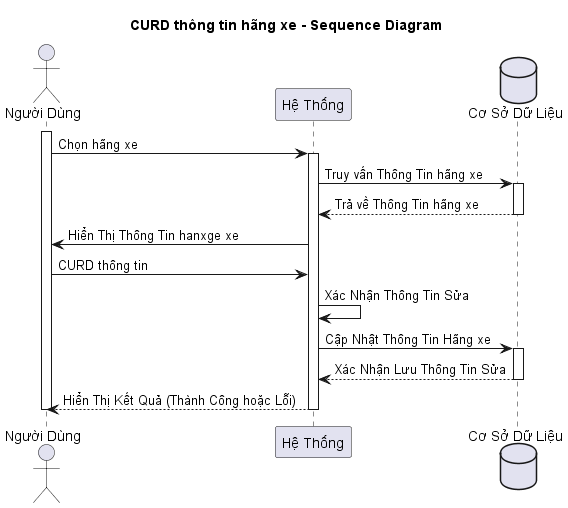

The diagram above was rendered by PlantUML. Its source (embedded in the PNG):
@startuml
title CURD thông tin hãng xe - Sequence Diagram

actor "Người Dùng" as user
participant "Hệ Thống" as system
database "Cơ Sở Dữ Liệu" as database

activate user
user -> system: Chọn hãng xe
activate system
system -> database: Truy vấn Thông Tin hãng xe
activate database
database --> system: Trả về Thông Tin hãng xe
deactivate database
system -> user: Hiển Thị Thông Tin hanxge xe
user -> system: CURD thông tin
system -> system: Xác Nhận Thông Tin Sửa
system -> database: Cập Nhật Thông Tin Hãng xe
activate database
database --> system: Xác Nhận Lưu Thông Tin Sửa
deactivate database
system --> user: Hiển Thị Kết Quả (Thành Công hoặc Lỗi)
deactivate system
deactivate user
@enduml